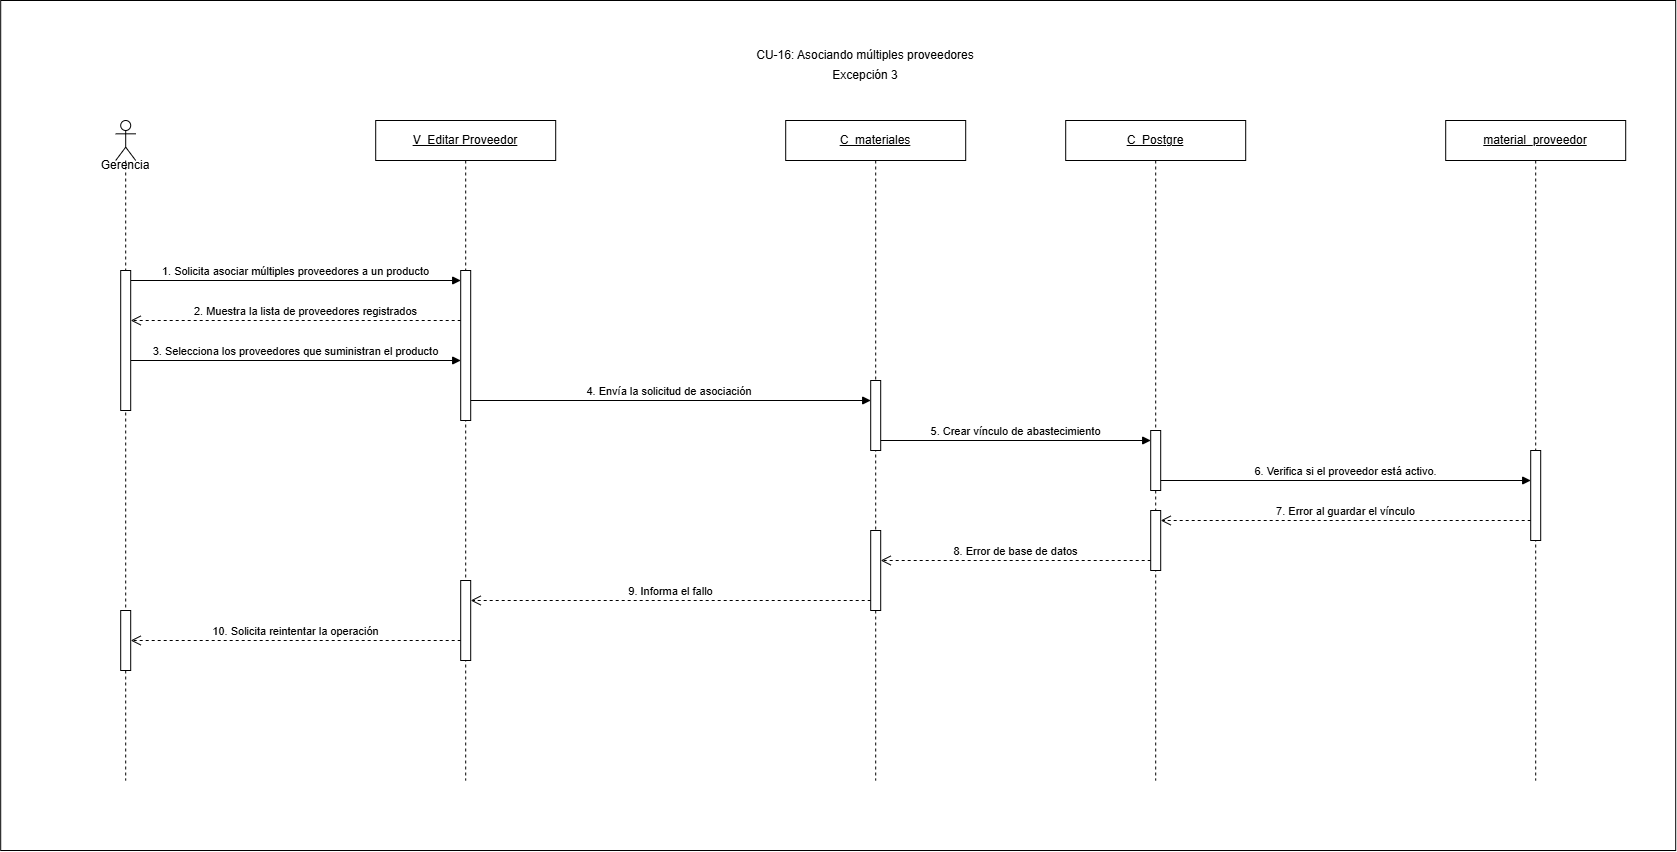

The diagram above was exported from draw.io. Its source (the exported page's mxGraphModel, read from the mxfile embedded in the PNG):
<mxGraphModel dx="1137" dy="993" grid="1" gridSize="10" guides="1" tooltips="1" connect="1" arrows="1" fold="1" page="1" pageScale="1" pageWidth="1550" pageHeight="800" math="0" shadow="0">
  <root>
    <mxCell id="k6KKI3QD0IvB7WOmNWMB-0" />
    <mxCell id="k6KKI3QD0IvB7WOmNWMB-1" parent="k6KKI3QD0IvB7WOmNWMB-0" />
    <mxCell id="k6KKI3QD0IvB7WOmNWMB-2" parent="k6KKI3QD0IvB7WOmNWMB-1" style="rounded=0;whiteSpace=wrap;html=1;" value="" vertex="1">
      <mxGeometry height="850" width="1675" x="5" as="geometry" />
    </mxCell>
    <mxCell id="k6KKI3QD0IvB7WOmNWMB-3" parent="k6KKI3QD0IvB7WOmNWMB-1" style="text;html=1;whiteSpace=wrap;strokeColor=none;fillColor=none;align=center;verticalAlign=middle;rounded=0;" value="CU-16: Asociando múltiples proveedores" vertex="1">
      <mxGeometry height="30" width="420" x="660" y="40" as="geometry" />
    </mxCell>
    <mxCell id="k6KKI3QD0IvB7WOmNWMB-4" parent="k6KKI3QD0IvB7WOmNWMB-1" style="shape=umlLifeline;perimeter=lifelinePerimeter;whiteSpace=wrap;html=1;container=1;dropTarget=0;collapsible=0;recursiveResize=0;outlineConnect=0;portConstraint=eastwest;" value="&lt;u&gt;V_Editar Proveedor&lt;/u&gt;" vertex="1">
      <mxGeometry height="660" width="180" x="380" y="120" as="geometry" />
    </mxCell>
    <mxCell id="k6KKI3QD0IvB7WOmNWMB-5" parent="k6KKI3QD0IvB7WOmNWMB-4" style="html=1;points=[[0,0,0,0,5],[0,1,0,0,-5],[1,0,0,0,5],[1,1,0,0,-5]];perimeter=orthogonalPerimeter;outlineConnect=0;targetShapes=umlLifeline;portConstraint=eastwest;" value="" vertex="1">
      <mxGeometry height="150" width="10" x="85" y="150" as="geometry" />
    </mxCell>
    <mxCell id="k6KKI3QD0IvB7WOmNWMB-6" parent="k6KKI3QD0IvB7WOmNWMB-4" style="html=1;points=[[0,0,0,0,5],[0,1,0,0,-5],[1,0,0,0,5],[1,1,0,0,-5]];perimeter=orthogonalPerimeter;outlineConnect=0;targetShapes=umlLifeline;portConstraint=eastwest;" value="" vertex="1">
      <mxGeometry height="80" width="10" x="85" y="460" as="geometry" />
    </mxCell>
    <mxCell id="k6KKI3QD0IvB7WOmNWMB-7" parent="k6KKI3QD0IvB7WOmNWMB-1" style="shape=umlLifeline;perimeter=lifelinePerimeter;whiteSpace=wrap;html=1;container=1;dropTarget=0;collapsible=0;recursiveResize=0;outlineConnect=0;portConstraint=eastwest;" value="&lt;u&gt;C_materiales&lt;/u&gt;" vertex="1">
      <mxGeometry height="660" width="180" x="790" y="120" as="geometry" />
    </mxCell>
    <mxCell id="k6KKI3QD0IvB7WOmNWMB-8" parent="k6KKI3QD0IvB7WOmNWMB-7" style="html=1;points=[[0,0,0,0,5],[0,1,0,0,-5],[1,0,0,0,5],[1,1,0,0,-5]];perimeter=orthogonalPerimeter;outlineConnect=0;targetShapes=umlLifeline;portConstraint=eastwest;" value="" vertex="1">
      <mxGeometry height="70" width="10" x="85" y="260" as="geometry" />
    </mxCell>
    <mxCell id="k6KKI3QD0IvB7WOmNWMB-9" parent="k6KKI3QD0IvB7WOmNWMB-7" style="html=1;points=[[0,0,0,0,5],[0,1,0,0,-5],[1,0,0,0,5],[1,1,0,0,-5]];perimeter=orthogonalPerimeter;outlineConnect=0;targetShapes=umlLifeline;portConstraint=eastwest;" value="" vertex="1">
      <mxGeometry height="80" width="10" x="85" y="410" as="geometry" />
    </mxCell>
    <mxCell id="k6KKI3QD0IvB7WOmNWMB-10" parent="k6KKI3QD0IvB7WOmNWMB-1" style="shape=umlLifeline;perimeter=lifelinePerimeter;whiteSpace=wrap;html=1;container=1;dropTarget=0;collapsible=0;recursiveResize=0;outlineConnect=0;portConstraint=eastwest;" value="&lt;u&gt;C_Postgre&lt;/u&gt;" vertex="1">
      <mxGeometry height="660" width="180" x="1070" y="120" as="geometry" />
    </mxCell>
    <mxCell id="k6KKI3QD0IvB7WOmNWMB-11" parent="k6KKI3QD0IvB7WOmNWMB-10" style="html=1;points=[[0,0,0,0,5],[0,1,0,0,-5],[1,0,0,0,5],[1,1,0,0,-5]];perimeter=orthogonalPerimeter;outlineConnect=0;targetShapes=umlLifeline;portConstraint=eastwest;" value="" vertex="1">
      <mxGeometry height="60" width="10" x="85" y="310" as="geometry" />
    </mxCell>
    <mxCell id="k6KKI3QD0IvB7WOmNWMB-12" parent="k6KKI3QD0IvB7WOmNWMB-10" style="html=1;points=[[0,0,0,0,5],[0,1,0,0,-5],[1,0,0,0,5],[1,1,0,0,-5]];perimeter=orthogonalPerimeter;outlineConnect=0;targetShapes=umlLifeline;portConstraint=eastwest;" value="" vertex="1">
      <mxGeometry height="60" width="10" x="85" y="390" as="geometry" />
    </mxCell>
    <mxCell id="k6KKI3QD0IvB7WOmNWMB-13" parent="k6KKI3QD0IvB7WOmNWMB-1" style="shape=umlLifeline;perimeter=lifelinePerimeter;whiteSpace=wrap;html=1;container=1;dropTarget=0;collapsible=0;recursiveResize=0;outlineConnect=0;portConstraint=eastwest;" value="&lt;u&gt;material_proveedor&lt;/u&gt;" vertex="1">
      <mxGeometry height="660" width="180" x="1450" y="120" as="geometry" />
    </mxCell>
    <mxCell id="k6KKI3QD0IvB7WOmNWMB-14" parent="k6KKI3QD0IvB7WOmNWMB-13" style="html=1;points=[[0,0,0,0,5],[0,1,0,0,-5],[1,0,0,0,5],[1,1,0,0,-5]];perimeter=orthogonalPerimeter;outlineConnect=0;targetShapes=umlLifeline;portConstraint=eastwest;" value="" vertex="1">
      <mxGeometry height="90" width="10" x="85" y="330" as="geometry" />
    </mxCell>
    <mxCell id="k6KKI3QD0IvB7WOmNWMB-15" edge="1" parent="k6KKI3QD0IvB7WOmNWMB-1" style="html=1;verticalAlign=bottom;endArrow=block;curved=0;rounded=0;" value="1. Solicita asociar múltiples proveedores a un producto">
      <mxGeometry relative="1" as="geometry">
        <mxPoint x="135" y="280" as="sourcePoint" />
        <mxPoint x="465" y="280" as="targetPoint" />
      </mxGeometry>
    </mxCell>
    <mxCell id="k6KKI3QD0IvB7WOmNWMB-16" edge="1" parent="k6KKI3QD0IvB7WOmNWMB-1" style="html=1;verticalAlign=bottom;endArrow=open;dashed=1;endSize=8;curved=0;rounded=0;" value="2. Muestra la lista de proveedores registrados">
      <mxGeometry relative="1" x="1" y="175" as="geometry">
        <mxPoint as="offset" />
        <mxPoint x="135" y="319.9999999999998" as="sourcePoint" />
        <mxPoint x="135" y="320" as="targetPoint" />
      </mxGeometry>
    </mxCell>
    <mxCell id="k6KKI3QD0IvB7WOmNWMB-17" edge="1" parent="k6KKI3QD0IvB7WOmNWMB-1" style="html=1;verticalAlign=bottom;endArrow=block;curved=0;rounded=0;" value="3. Selecciona los proveedores que suministran el producto">
      <mxGeometry relative="1" as="geometry">
        <mxPoint x="135" y="360" as="sourcePoint" />
        <mxPoint x="465" y="360" as="targetPoint" />
      </mxGeometry>
    </mxCell>
    <mxCell id="k6KKI3QD0IvB7WOmNWMB-18" edge="1" parent="k6KKI3QD0IvB7WOmNWMB-1" style="html=1;verticalAlign=bottom;endArrow=block;curved=0;rounded=0;" target="k6KKI3QD0IvB7WOmNWMB-8" value="4. Envía la solicitud de asociación&amp;nbsp;">
      <mxGeometry relative="1" as="geometry">
        <mxPoint x="475" y="400" as="sourcePoint" />
        <mxPoint x="745" y="400" as="targetPoint" />
      </mxGeometry>
    </mxCell>
    <mxCell id="k6KKI3QD0IvB7WOmNWMB-19" edge="1" parent="k6KKI3QD0IvB7WOmNWMB-1" style="html=1;verticalAlign=bottom;endArrow=block;curved=0;rounded=0;" value="5. Crear vínculo de abastecimiento">
      <mxGeometry relative="1" as="geometry">
        <mxPoint x="885" y="440" as="sourcePoint" />
        <mxPoint x="1155" y="440" as="targetPoint" />
      </mxGeometry>
    </mxCell>
    <mxCell id="k6KKI3QD0IvB7WOmNWMB-20" edge="1" parent="k6KKI3QD0IvB7WOmNWMB-1" style="html=1;verticalAlign=bottom;endArrow=block;curved=0;rounded=0;" target="k6KKI3QD0IvB7WOmNWMB-14" value="6.&amp;nbsp;&lt;span style=&quot;background-color: light-dark(#ffffff, var(--ge-dark-color, #121212)); color: light-dark(rgb(0, 0, 0), rgb(255, 255, 255));&quot;&gt;Verifica si el proveedor está activo.&lt;/span&gt;">
      <mxGeometry relative="1" as="geometry">
        <mxPoint x="1165" y="480" as="sourcePoint" />
        <mxPoint x="1420" y="480" as="targetPoint" />
      </mxGeometry>
    </mxCell>
    <mxCell id="k6KKI3QD0IvB7WOmNWMB-21" edge="1" parent="k6KKI3QD0IvB7WOmNWMB-1" source="k6KKI3QD0IvB7WOmNWMB-14" style="html=1;verticalAlign=bottom;endArrow=open;dashed=1;endSize=8;curved=0;rounded=0;" value="7. Error al guardar el vínculo">
      <mxGeometry relative="1" as="geometry">
        <mxPoint x="1420" y="520" as="sourcePoint" />
        <mxPoint x="1165" y="520" as="targetPoint" />
      </mxGeometry>
    </mxCell>
    <mxCell id="k6KKI3QD0IvB7WOmNWMB-22" edge="1" parent="k6KKI3QD0IvB7WOmNWMB-1" style="html=1;verticalAlign=bottom;endArrow=open;dashed=1;endSize=8;curved=0;rounded=0;" value="8. Error de base de datos">
      <mxGeometry relative="1" as="geometry">
        <mxPoint x="1155" y="560" as="sourcePoint" />
        <mxPoint x="885" y="560" as="targetPoint" />
      </mxGeometry>
    </mxCell>
    <mxCell id="k6KKI3QD0IvB7WOmNWMB-23" edge="1" parent="k6KKI3QD0IvB7WOmNWMB-1" source="k6KKI3QD0IvB7WOmNWMB-9" style="html=1;verticalAlign=bottom;endArrow=open;dashed=1;endSize=8;curved=0;rounded=0;" value="9. Informa el fallo">
      <mxGeometry relative="1" as="geometry">
        <mxPoint x="700" y="610" as="sourcePoint" />
        <mxPoint x="475" y="600" as="targetPoint" />
      </mxGeometry>
    </mxCell>
    <mxCell id="k6KKI3QD0IvB7WOmNWMB-24" edge="1" parent="k6KKI3QD0IvB7WOmNWMB-1" style="html=1;verticalAlign=bottom;endArrow=open;dashed=1;endSize=8;curved=0;rounded=0;" value="10. Solicita reintentar la operación">
      <mxGeometry relative="1" as="geometry">
        <mxPoint x="465" y="640" as="sourcePoint" />
        <mxPoint x="135" y="640" as="targetPoint" />
      </mxGeometry>
    </mxCell>
    <mxCell id="k6KKI3QD0IvB7WOmNWMB-25" parent="k6KKI3QD0IvB7WOmNWMB-1" style="text;html=1;whiteSpace=wrap;strokeColor=none;fillColor=none;align=center;verticalAlign=middle;rounded=0;" value="Excepción 3" vertex="1">
      <mxGeometry height="30" width="420" x="660" y="60" as="geometry" />
    </mxCell>
    <mxCell id="k6KKI3QD0IvB7WOmNWMB-26" edge="1" parent="k6KKI3QD0IvB7WOmNWMB-1" style="html=1;verticalAlign=bottom;endArrow=open;dashed=1;endSize=8;curved=0;rounded=0;" value="">
      <mxGeometry relative="1" as="geometry">
        <mxPoint x="465" y="320" as="sourcePoint" />
        <mxPoint x="135" y="319.9999999999998" as="targetPoint" />
      </mxGeometry>
    </mxCell>
    <mxCell id="k6KKI3QD0IvB7WOmNWMB-27" parent="k6KKI3QD0IvB7WOmNWMB-1" style="shape=umlLifeline;perimeter=lifelinePerimeter;whiteSpace=wrap;html=1;container=1;dropTarget=0;collapsible=0;recursiveResize=0;outlineConnect=0;portConstraint=eastwest;newEdgeStyle={&quot;curved&quot;:0,&quot;rounded&quot;:0};participant=umlActor;" value="" vertex="1">
      <mxGeometry height="660" width="20" x="120" y="120" as="geometry" />
    </mxCell>
    <mxCell id="k6KKI3QD0IvB7WOmNWMB-28" parent="k6KKI3QD0IvB7WOmNWMB-27" style="html=1;points=[[0,0,0,0,5],[0,1,0,0,-5],[1,0,0,0,5],[1,1,0,0,-5]];perimeter=orthogonalPerimeter;outlineConnect=0;targetShapes=umlLifeline;portConstraint=eastwest;" value="" vertex="1">
      <mxGeometry height="140" width="10" x="5" y="150" as="geometry" />
    </mxCell>
    <mxCell id="k6KKI3QD0IvB7WOmNWMB-29" parent="k6KKI3QD0IvB7WOmNWMB-27" style="html=1;points=[[0,0,0,0,5],[0,1,0,0,-5],[1,0,0,0,5],[1,1,0,0,-5]];perimeter=orthogonalPerimeter;outlineConnect=0;targetShapes=umlLifeline;portConstraint=eastwest;" value="" vertex="1">
      <mxGeometry height="60" width="10" x="5" y="490" as="geometry" />
    </mxCell>
    <mxCell id="k6KKI3QD0IvB7WOmNWMB-30" parent="k6KKI3QD0IvB7WOmNWMB-1" style="text;html=1;whiteSpace=wrap;strokeColor=none;fillColor=none;align=center;verticalAlign=middle;rounded=0;" value="G&lt;span style=&quot;background-color: transparent; color: light-dark(rgb(0, 0, 0), rgb(255, 255, 255));&quot;&gt;erencia&lt;/span&gt;" vertex="1">
      <mxGeometry height="30" width="60" x="100" y="150" as="geometry" />
    </mxCell>
  </root>
</mxGraphModel>